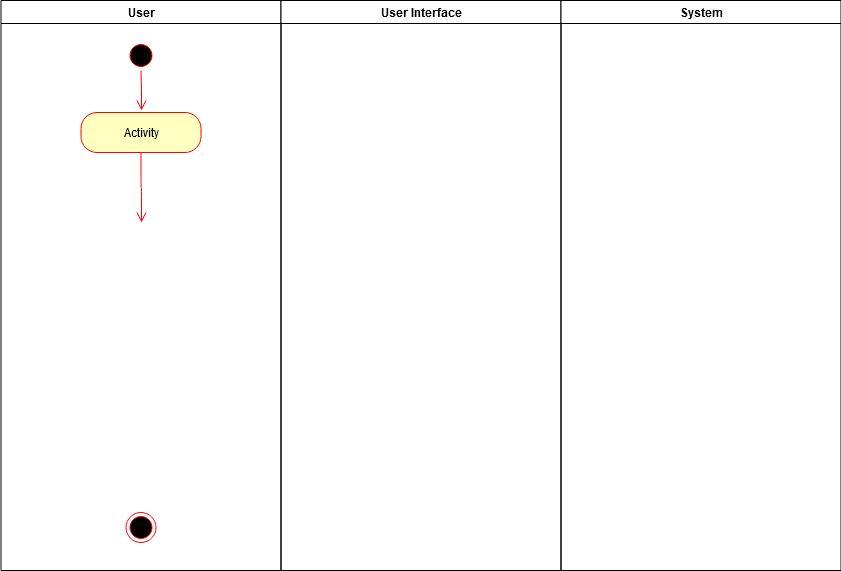

The diagram above was exported from draw.io. Its source (the exported page's mxGraphModel, read from the mxfile embedded in the PNG):
<mxGraphModel dx="1038" dy="547" grid="1" gridSize="10" guides="1" tooltips="1" connect="1" arrows="1" fold="1" page="1" pageScale="1" pageWidth="1169" pageHeight="826" background="#ffffff" math="0" shadow="0">
  <root>
    <mxCell id="0" />
    <mxCell id="1" parent="0" />
    <mxCell id="2" value="User" style="swimlane;whiteSpace=wrap" parent="1" vertex="1">
      <mxGeometry x="164.5" y="128" width="280" height="570" as="geometry" />
    </mxCell>
    <mxCell id="5" value="" style="ellipse;shape=startState;fillColor=#000000;strokeColor=#ff0000;" parent="2" vertex="1">
      <mxGeometry x="125" y="40" width="30" height="30" as="geometry" />
    </mxCell>
    <mxCell id="6" value="" style="edgeStyle=elbowEdgeStyle;elbow=horizontal;verticalAlign=bottom;endArrow=open;endSize=8;strokeColor=#FF0000;endFill=1;rounded=0" parent="2" source="5" edge="1">
      <mxGeometry x="100" y="40" as="geometry">
        <mxPoint x="140.5" y="110" as="targetPoint" />
      </mxGeometry>
    </mxCell>
    <mxCell id="38" value="" style="ellipse;shape=endState;fillColor=#000000;strokeColor=#ff0000" parent="2" vertex="1">
      <mxGeometry x="125" y="512" width="30" height="30" as="geometry" />
    </mxCell>
    <mxCell id="qzCktLaCo0PXD85udzpV-41" value="Activity" style="rounded=1;whiteSpace=wrap;html=1;arcSize=40;fontColor=#000000;fillColor=#ffffc0;strokeColor=#ff0000;" parent="2" vertex="1">
      <mxGeometry x="80" y="112" width="120" height="40" as="geometry" />
    </mxCell>
    <mxCell id="qzCktLaCo0PXD85udzpV-42" value="" style="edgeStyle=orthogonalEdgeStyle;html=1;verticalAlign=bottom;endArrow=open;endSize=8;strokeColor=#ff0000;" parent="2" source="qzCktLaCo0PXD85udzpV-41" edge="1">
      <mxGeometry relative="1" as="geometry">
        <mxPoint x="140.5" y="222" as="targetPoint" />
      </mxGeometry>
    </mxCell>
    <mxCell id="3" value="User Interface" style="swimlane;whiteSpace=wrap;startSize=23;" parent="1" vertex="1">
      <mxGeometry x="444.5" y="128" width="280" height="570" as="geometry" />
    </mxCell>
    <mxCell id="4" value="System" style="swimlane;whiteSpace=wrap" parent="1" vertex="1">
      <mxGeometry x="724.5" y="128" width="280" height="570" as="geometry" />
    </mxCell>
  </root>
</mxGraphModel>